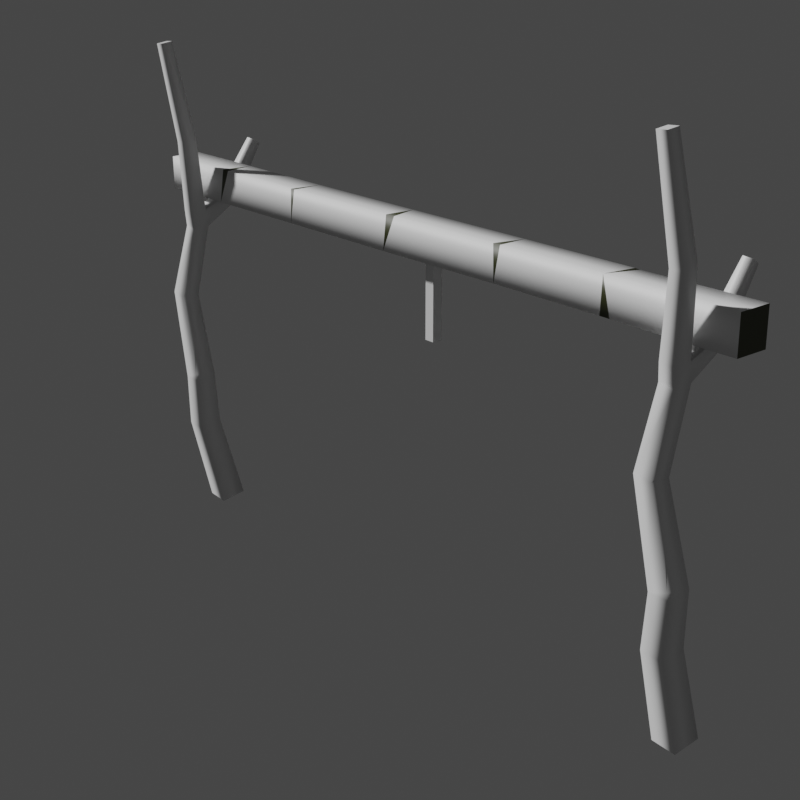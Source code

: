 # Source: drying_rack.blend  (saved by Blender 3.4.6; exported with 4.5.12 LTS)
import bpy
from mathutils import Matrix  # noqa: F401  (used for matrix-valued properties, if any)

bpy.ops.wm.read_factory_settings(use_empty=True)
scene = bpy.context.scene
scene.name = 'Scene'

# ---- collections
col_collection = bpy.data.collections.new('Collection'); scene.collection.children.link(col_collection)
col_exportcollection_1 = bpy.data.collections.new('ExportCollection 1'); scene.collection.children.link(col_exportcollection_1)
col_exportcollection = bpy.data.collections.new('ExportCollection'); scene.collection.children.link(col_exportcollection)

# ---- materials (node trees are filled in below, after node groups)
mat_whitetrunk_031 = bpy.data.materials.new('whiteTrunk.031')
mat_whitetrunk_031.use_transparent_shadow = False
mat_wood_002 = bpy.data.materials.new('wood.002')
mat_wood_002.use_transparent_shadow = False
mat_bamboo_001 = bpy.data.materials.new('bamboo.001')
mat_bamboo_001.use_transparent_shadow = False
mat_bamboodark = bpy.data.materials.new('bambooDark')
mat_bamboodark.use_transparent_shadow = False
mat_bamboodark.diffuse_color = (0.0349, 0.03891, 0.01007, 1.0)
mat_bamboo = bpy.data.materials.new('bamboo')
mat_bamboo.use_transparent_shadow = False

# ---- material node trees
mat_whitetrunk_031.use_nodes = True; mat_whitetrunk_031.node_tree.nodes.clear()
_N = mat_whitetrunk_031.node_tree.nodes; _L = mat_whitetrunk_031.node_tree.links
n0 = _N.new('ShaderNodeBsdfPrincipled'); n0.name = 'Principled BSDF'; n0.location = (10, 300)
n0.distribution = 'GGX'
n0.subsurface_method = 'RANDOM_WALK_SKIN'
n0.inputs[27].default_value = (0.0, 0.0, 0.0, 1.0)
n0.inputs[28].default_value = 1.0
n1 = _N.new('ShaderNodeOutputMaterial'); n1.name = 'Material Output'; n1.location = (320, 270)
_L.new(n0.outputs[0], n1.inputs[0])
n1.is_active_output = True
mat_wood_002.use_nodes = True; mat_wood_002.node_tree.nodes.clear()
_N = mat_wood_002.node_tree.nodes; _L = mat_wood_002.node_tree.links
n0 = _N.new('ShaderNodeBsdfPrincipled'); n0.name = 'Principled BSDF'; n0.location = (10, 300)
n0.distribution = 'GGX'
n0.subsurface_method = 'RANDOM_WALK_SKIN'
n0.inputs[27].default_value = (0.0, 0.0, 0.0, 1.0)
n0.inputs[28].default_value = 1.0
n1 = _N.new('ShaderNodeOutputMaterial'); n1.name = 'Material Output'; n1.location = (320, 270)
_L.new(n0.outputs[0], n1.inputs[0])
n1.is_active_output = True
mat_bamboo_001.use_nodes = True; mat_bamboo_001.node_tree.nodes.clear()
_N = mat_bamboo_001.node_tree.nodes; _L = mat_bamboo_001.node_tree.links
n0 = _N.new('ShaderNodeBsdfPrincipled'); n0.name = 'Principled BSDF'; n0.location = (10, 300)
n0.distribution = 'GGX'
n0.subsurface_method = 'RANDOM_WALK_SKIN'
n0.inputs[27].default_value = (0.0, 0.0, 0.0, 1.0)
n0.inputs[28].default_value = 1.0
n1 = _N.new('ShaderNodeOutputMaterial'); n1.name = 'Material Output'; n1.location = (320, 270)
_L.new(n0.outputs[0], n1.inputs[0])
n1.is_active_output = True
mat_bamboodark.use_nodes = True; mat_bamboodark.node_tree.nodes.clear()
_N = mat_bamboodark.node_tree.nodes; _L = mat_bamboodark.node_tree.links
n0 = _N.new('ShaderNodeBsdfPrincipled'); n0.name = 'Principled BSDF'; n0.location = (10, 300)
n0.distribution = 'GGX'
n0.subsurface_method = 'RANDOM_WALK_SKIN'
n0.inputs[0].default_value = (0.0349, 0.03891, 0.01007, 1.0)
n0.inputs[27].default_value = (0.0, 0.0, 0.0, 1.0)
n0.inputs[28].default_value = 1.0
n1 = _N.new('ShaderNodeOutputMaterial'); n1.name = 'Material Output'; n1.location = (320, 270)
_L.new(n0.outputs[0], n1.inputs[0])
n1.is_active_output = True
mat_bamboo.use_nodes = True; mat_bamboo.node_tree.nodes.clear()
_N = mat_bamboo.node_tree.nodes; _L = mat_bamboo.node_tree.links
n0 = _N.new('ShaderNodeBsdfPrincipled'); n0.name = 'Principled BSDF'; n0.location = (10, 300)
n0.distribution = 'GGX'
n0.subsurface_method = 'RANDOM_WALK_SKIN'
n0.inputs[3].default_value = 1.45
n0.inputs[27].default_value = (0.0, 0.0, 0.0, 1.0)
n0.inputs[28].default_value = 1.0
n1 = _N.new('ShaderNodeOutputMaterial'); n1.name = 'Material Output'; n1.location = (300, 300)
_L.new(n0.outputs[0], n1.inputs[0])
n1.is_active_output = True

# ---- world
world_world = bpy.data.worlds.new('World'); scene.world = world_world
world_world.use_nodes = True; world_world.node_tree.nodes.clear()
_N = world_world.node_tree.nodes; _L = world_world.node_tree.links
n0 = _N.new('ShaderNodeOutputWorld'); n0.name = 'World Output'; n0.location = (300, 300)
n1 = _N.new('ShaderNodeBackground'); n1.name = 'Background'; n1.location = (10, 300)
n1.inputs[0].default_value = (0.05088, 0.05088, 0.05088, 1.0)
_L.new(n1.outputs[0], n0.inputs[0])
n0.is_active_output = True
world_world.color = (0.05088, 0.05088, 0.05088)
world_world.use_sun_shadow = False
world_world.sun_shadow_jitter_overblur = 0.0

# ---- cameras
cam_camera_001 = bpy.data.cameras.new('Camera.001')
cam_camera_001.sensor_fit = 'VERTICAL'
cam_camera_001.clip_end = 100.0
cam_camera_001.lens = 44.78
cam_camera_001.lens_unit = 'FOV'

# ---- meshes
me_cube_417 = bpy.data.meshes.new('Cube.417')
me_cube_417.from_pydata([(-0.9336, -0.02551, 0.08599), (-0.9336, -0.02551, 0.08599), (0.9652, -0.01356, -0.06718), (0.9652, -0.01356, -0.06718), (-0.9123, -0.01865, 0.1835), (-0.9123, -0.01865, 0.1835), (0.9717, -0.009772, -0.02434), (0.9717, -0.009772, -0.02434), (-0.9347, 0.07426, 0.07923), (-0.9347, 0.07426, 0.07923), (0.9687, 0.02959, -0.07154), (0.9687, 0.02959, -0.07154), (-0.9135, 0.08112, 0.1767), (-0.9135, 0.08112, 0.1767), (0.9753, 0.03337, -0.0287), (0.9753, 0.03337, -0.0287), (-0.0277, -0.06722, -0.01954), (-0.0277, -0.06722, -0.01954), (-0.02948, -0.05981, 0.05208), (-0.02948, -0.05981, 0.05208), (-0.03407, 0.01168, 0.04457), (-0.03407, 0.01168, 0.04457), (-0.03229, 0.00427, -0.02705), (-0.03229, 0.00427, -0.02705), (-0.346, 0.03426, 0.04575), (-0.346, 0.03426, 0.04575), (-0.342, 0.1172, 0.03697), (-0.342, 0.1172, 0.03697), (-0.3591, 0.1094, -0.04438), (-0.3591, 0.1094, -0.04438), (-0.3632, 0.02648, -0.03561), (-0.3632, 0.02648, -0.03561), (0.3054, -0.04227, 0.0337), (0.3054, -0.04227, 0.0337), (0.315, -0.03394, 0.09495), (0.315, -0.03394, 0.09495), (0.315, -0.03394, 0.09495), (0.3091, 0.02788, 0.08746), (0.3091, 0.02788, 0.08746), (0.3091, 0.02788, 0.08746), (0.2995, 0.01956, 0.02621), (0.2995, 0.01956, 0.02621), (0.5912, 0.01709, -0.01803), (0.5912, 0.01709, -0.01803), (0.5993, 0.0218, 0.03534), (0.5993, 0.0218, 0.03534), (0.6038, 0.07554, 0.02991), (0.6038, 0.07554, 0.02991), (0.5956, 0.07083, -0.02346), (0.5956, 0.07083, -0.02346), (-0.5633, -0.007869, 0.08197), (-0.5633, -0.007869, 0.08197), (-0.5636, 0.0816, 0.07521), (-0.5636, 0.0816, 0.07521), (-0.5806, 0.07492, -0.01264), (-0.5806, 0.07492, -0.01264), (-0.5803, -0.01455, -0.005883), (-0.5803, -0.01455, -0.005883), (0.2483, -0.03971, 0.1071), (0.2483, -0.03971, 0.1071), (0.2483, -0.03971, 0.1071), (0.2423, 0.02401, 0.09943), (0.2423, 0.02401, 0.09943), (0.2423, 0.02401, 0.09943), (0.2324, 0.01543, 0.0363), (0.2324, 0.01543, 0.0363), (0.2384, -0.04829, 0.04402), (0.2384, -0.04829, 0.04402), (0.5688, -0.0002377, 0.3174), (0.5688, -0.0002377, 0.3174), (0.5644, 0.03566, 0.3224), (0.5644, 0.03566, 0.3224), (0.5484, -0.007963, 0.3505), (0.5484, -0.007963, 0.3505), (0.5438, 0.02903, 0.3557), (0.5438, 0.02903, 0.3557), (0.3614, 0.03788, 0.1875), (0.3614, 0.03788, 0.1875), (0.3614, 0.03788, 0.1875), (0.3678, -0.01386, 0.1802), (0.3678, -0.01386, 0.1802), (0.3678, -0.01386, 0.1802), (0.3384, -0.025, 0.228), (0.3384, -0.025, 0.228), (0.3384, -0.025, 0.228), (0.3318, 0.02833, 0.2355), (0.3318, 0.02833, 0.2355), (0.3318, 0.02833, 0.2355), (-0.5401, -0.00336, 0.07809), (-0.5401, -0.00336, 0.07809), (-0.3359, 0.102, -0.04315), (-0.3359, 0.102, -0.04315), (-0.003597, -0.05793, 0.05722), (-0.003597, -0.05793, 0.05722), (0.2514, 0.0166, 0.03345), (0.2514, 0.0166, 0.03345), (0.6271, 0.0729, 0.02624), (0.6271, 0.0729, 0.02624), (-0.9336, -0.02551, 0.08599), (0.9652, -0.01356, -0.06718), (0.9652, -0.01356, -0.06718), (-0.9123, -0.01865, 0.1835), (-0.9123, -0.01865, 0.1835), (0.9717, -0.009772, -0.02434), (-0.9347, 0.07426, 0.07923), (-0.9347, 0.07426, 0.07923), (0.9687, 0.02959, -0.07154), (-0.9135, 0.08112, 0.1767), (0.9753, 0.03337, -0.0287), (0.9753, 0.03337, -0.0287), (-0.0277, -0.06722, -0.01954), (-0.02948, -0.05981, 0.05208), (-0.02948, -0.05981, 0.05208), (-0.03407, 0.01168, 0.04457), (-0.342, 0.1172, 0.03697), (-0.3591, 0.1094, -0.04438), (-0.3591, 0.1094, -0.04438), (-0.3632, 0.02648, -0.03561), (0.5993, 0.0218, 0.03534), (0.6038, 0.07554, 0.02991), (0.6038, 0.07554, 0.02991), (0.5956, 0.07083, -0.02346), (-0.5633, -0.007869, 0.08197), (-0.5633, -0.007869, 0.08197), (-0.5636, 0.0816, 0.07521), (-0.5803, -0.01455, -0.005883), (0.2423, 0.02401, 0.09943), (0.2324, 0.01543, 0.0363), (0.2324, 0.01543, 0.0363), (0.2384, -0.04829, 0.04402), (0.5688, -0.0002377, 0.3174), (0.5644, 0.03566, 0.3224), (0.5644, 0.03566, 0.3224), (0.5484, -0.007963, 0.3505), (0.5484, -0.007963, 0.3505), (0.5438, 0.02903, 0.3557), (-0.5401, -0.00336, 0.07809), (-0.5401, -0.00336, 0.07809), (-0.3359, 0.102, -0.04315), (-0.3359, 0.102, -0.04315), (-0.003597, -0.05793, 0.05722), (-0.003597, -0.05793, 0.05722), (0.2514, 0.0166, 0.03345), (0.2514, 0.0166, 0.03345), (0.6271, 0.0729, 0.02624), (0.6271, 0.0729, 0.02624)], [], [(3, 45, 43), (10, 42, 48), (21, 91, 27), (24, 20, 26), (17, 25, 31), (31, 88, 57), (53, 29, 55), (54, 30, 56), (78, 69, 81), (32, 59, 66), (40, 42, 33), (47, 41, 38), (44, 39, 36), (32, 45, 35), (8, 56, 1), (53, 9, 12), (51, 13, 5), (0, 50, 4), (21, 65, 23), (64, 16, 22), (80, 72, 83), (84, 75, 87), (77, 74, 70), (62, 77, 38), (61, 82, 85), (35, 83, 59), (37, 79, 34), (3, 7, 45), (52, 24, 26), (30, 22, 16), (92, 66, 59), (93, 63, 20), (95, 62, 38), (67, 94, 33), (96, 6, 14), (97, 11, 49), (38, 41, 95), (33, 94, 40), (10, 2, 42), (21, 23, 91), (24, 19, 20), (17, 18, 25), (31, 25, 88), (53, 27, 29), (54, 28, 30), (78, 71, 69), (32, 35, 59), (40, 48, 42), (47, 49, 41), (44, 46, 39), (32, 43, 45), (8, 54, 56), (53, 55, 9), (51, 52, 13), (0, 57, 50), (21, 62, 65), (64, 67, 16), (80, 68, 72), (84, 73, 75), (77, 86, 74), (62, 86, 77), (61, 58, 82), (35, 80, 83), (37, 76, 79), (52, 89, 24), (30, 90, 22), (92, 17, 66), (93, 60, 63), (96, 44, 6), (97, 15, 11), (118, 144, 119), (120, 145, 121), (101, 104, 98), (109, 100, 106), (115, 138, 117), (123, 137, 124), (127, 142, 129), (126, 143, 128), (110, 140, 111), (112, 141, 113), (134, 132, 135), (136, 122, 125), (139, 116, 114), (102, 107, 105), (108, 103, 99), (133, 130, 131)])
me_cube_417.polygons.foreach_set('use_smooth', [1, 1, 1, 1, 1, 1, 1, 1, 1, 1, 1, 1, 1, 1, 1, 1, 1, 1, 1, 1, 1, 1, 1, 1, 1, 1, 1, 1, 1, 1, 1, 1, 1, 1, 1, 1, 1, 1, 1, 1, 1, 1, 1, 1, 1, 1, 1, 1, 1, 1, 1, 1, 1, 1, 1, 1, 1, 1, 1, 1, 1, 1, 1, 1, 1, 1, 1, 1, 1, 1, 1, 1, 0, 0, 1, 1, 1, 1, 1, 1, 1, 1, 1, 0, 0, 0])
me_cube_417.polygons.foreach_set('material_index', [0, 0, 0, 0, 0, 0, 0, 0, 0, 0, 0, 0, 0, 0, 0, 0, 0, 0, 0, 0, 0, 0, 0, 0, 0, 0, 0, 0, 0, 0, 0, 0, 0, 0, 0, 0, 0, 0, 0, 0, 0, 0, 0, 0, 0, 0, 0, 0, 0, 0, 0, 0, 0, 0, 0, 0, 0, 0, 0, 0, 0, 0, 0, 0, 0, 0, 0, 0, 0, 0, 1, 1, 1, 1, 1, 1, 1, 1, 1, 1, 1, 1, 1, 1, 1, 1])
_uv = me_cube_417.uv_layers.new(name='UVMap')
_uv.uv.foreach_set('vector', [0.7541, 0.3175, 0.7215, 0.3267, 0.7207, 0.3219, 0.7545, 0.331, 0.7207, 0.3299, 0.7211, 0.3347, 0.6649, 0.3275, 0.6379, 0.3196, 0.6374, 0.3268, 0.637, 0.3314, 0.6649, 0.3294, 0.6374, 0.3389, 0.6655, 0.3218, 0.637, 0.3276, 0.6355, 0.3203, 0.6355, 0.3203, 0.6197, 0.3305, 0.6161, 0.323, 0.6176, 0.3302, 0.6359, 0.3195, 0.6161, 0.3224, 0.6161, 0.3351, 0.6355, 0.3308, 0.6161, 0.3271, 0.7002, 0.3318, 0.7187, 0.3284, 0.7008, 0.3271, 0.6952, 0.3265, 0.6901, 0.3331, 0.6892, 0.3274, 0.6947, 0.3301, 0.7207, 0.3299, 0.6952, 0.3246, 0.7219, 0.3262, 0.6947, 0.3258, 0.6955, 0.3313, 0.7215, 0.3303, 0.6955, 0.3309, 0.6961, 0.3254, 0.6952, 0.3265, 0.7215, 0.3267, 0.6961, 0.332, 0.5844, 0.335, 0.6161, 0.3271, 0.5845, 0.3261, 0.6176, 0.3302, 0.5844, 0.3306, 0.5863, 0.3393, 0.6176, 0.3277, 0.5863, 0.3356, 0.5864, 0.3267, 0.5845, 0.3312, 0.6176, 0.3308, 0.5864, 0.3399, 0.6649, 0.3275, 0.6887, 0.3267, 0.665, 0.3211, 0.6887, 0.3298, 0.6655, 0.3224, 0.665, 0.3288, 0.7008, 0.3396, 0.7169, 0.3548, 0.6982, 0.3439, 0.6982, 0.3262, 0.7165, 0.331, 0.6976, 0.3309, 0.7002, 0.3403, 0.7165, 0.3553, 0.7183, 0.3523, 0.6896, 0.3324, 0.7002, 0.3403, 0.6955, 0.3313, 0.6774, 0.3324, 0.673, 0.3439, 0.6778, 0.3445, 0.6961, 0.332, 0.6982, 0.3439, 0.6901, 0.3331, 0.6777, 0.3313, 0.674, 0.3396, 0.6722, 0.332, 0.7541, 0.3175, 0.7547, 0.3213, 0.7215, 0.3267, 0.6176, 0.3357, 0.637, 0.3314, 0.6374, 0.3389, 0.6355, 0.3308, 0.665, 0.3288, 0.6655, 0.3224, 0.6676, 0.3286, 0.6892, 0.3274, 0.6901, 0.3331, 0.6676, 0.3232, 0.6896, 0.3305, 0.6649, 0.3294, 0.6904, 0.3265, 0.6896, 0.3324, 0.6955, 0.3313, 0.6892, 0.3241, 0.6904, 0.3299, 0.6952, 0.3246, 0.7239, 0.3349, 0.7547, 0.3275, 0.7551, 0.3314, 0.7239, 0.3258, 0.7545, 0.3171, 0.7211, 0.3214, 0.6955, 0.3313, 0.6947, 0.3258, 0.6904, 0.3265, 0.6952, 0.3246, 0.6904, 0.3299, 0.6947, 0.3301, 0.7545, 0.331, 0.7541, 0.3272, 0.7207, 0.3299, 0.6649, 0.3275, 0.665, 0.3211, 0.6379, 0.3196, 0.637, 0.3314, 0.6653, 0.323, 0.6649, 0.3294, 0.6655, 0.3218, 0.6653, 0.3282, 0.637, 0.3276, 0.6355, 0.3203, 0.637, 0.3276, 0.6197, 0.3305, 0.6176, 0.3302, 0.6374, 0.3268, 0.6359, 0.3195, 0.6161, 0.3351, 0.6359, 0.3382, 0.6355, 0.3308, 0.7002, 0.3318, 0.7183, 0.3316, 0.7187, 0.3284, 0.6952, 0.3265, 0.6961, 0.332, 0.6901, 0.3331, 0.6947, 0.3301, 0.7211, 0.3347, 0.7207, 0.3299, 0.7219, 0.3262, 0.7211, 0.3214, 0.6947, 0.3258, 0.7215, 0.3303, 0.7219, 0.3351, 0.6955, 0.3309, 0.6952, 0.3265, 0.7207, 0.3219, 0.7215, 0.3267, 0.5844, 0.335, 0.6161, 0.3351, 0.6161, 0.3271, 0.6176, 0.3302, 0.6161, 0.3224, 0.5844, 0.3306, 0.6176, 0.3277, 0.6176, 0.3357, 0.5863, 0.3356, 0.5845, 0.3312, 0.6161, 0.323, 0.6176, 0.3308, 0.6649, 0.3275, 0.6896, 0.3324, 0.6887, 0.3267, 0.6887, 0.3298, 0.6892, 0.3241, 0.6655, 0.3224, 0.7008, 0.3396, 0.7187, 0.3519, 0.7169, 0.3548, 0.6982, 0.3262, 0.7169, 0.3277, 0.7165, 0.331, 0.7002, 0.3403, 0.6976, 0.3445, 0.7165, 0.3553, 0.6896, 0.3324, 0.6976, 0.3445, 0.7002, 0.3403, 0.6774, 0.3324, 0.6717, 0.3331, 0.673, 0.3439, 0.6961, 0.332, 0.7008, 0.3396, 0.6982, 0.3439, 0.6777, 0.3313, 0.6786, 0.3403, 0.674, 0.3396, 0.6176, 0.3357, 0.6197, 0.3281, 0.637, 0.3314, 0.6355, 0.3308, 0.6379, 0.3375, 0.665, 0.3288, 0.6676, 0.3286, 0.6655, 0.3218, 0.6892, 0.3274, 0.6676, 0.3232, 0.6901, 0.3248, 0.6896, 0.3305, 0.7239, 0.3349, 0.7215, 0.3303, 0.7547, 0.3275, 0.7239, 0.3258, 0.7551, 0.3209, 0.7545, 0.3171, 0.7215, 0.3303, 0.7239, 0.3349, 0.7219, 0.3351, 0.7219, 0.3262, 0.7239, 0.3258, 0.7211, 0.3214, 0.6736, 0.3399, 0.6819, 0.3306, 0.6729, 0.3312, 0.6782, 0.3209, 0.674, 0.3175, 0.6779, 0.3171, 0.6359, 0.3382, 0.6379, 0.3375, 0.6355, 0.3308, 0.6176, 0.3277, 0.6197, 0.3281, 0.6176, 0.3357, 0.6887, 0.3298, 0.6904, 0.3299, 0.6892, 0.3241, 0.6896, 0.3324, 0.6904, 0.3265, 0.6887, 0.3267, 0.6655, 0.3218, 0.6676, 0.3286, 0.6653, 0.3282, 0.6653, 0.323, 0.6676, 0.3232, 0.6649, 0.3294, 0.6745, 0.3548, 0.6784, 0.3523, 0.6778, 0.3553, 0.6197, 0.3305, 0.6176, 0.3308, 0.6161, 0.323, 0.6379, 0.3196, 0.6359, 0.3195, 0.6374, 0.3268, 0.6736, 0.3399, 0.6825, 0.3393, 0.6819, 0.3306, 0.6782, 0.3209, 0.6744, 0.3213, 0.674, 0.3175, 0.6745, 0.3548, 0.6752, 0.3519, 0.6784, 0.3523])
me_cube_417.materials.append(mat_whitetrunk_031)
me_cube_417.materials.append(mat_wood_002)
me_cube_417.update()
me_cube_417.normals_split_custom_set([tuple(v) for v in zip(*[iter([-0.1225, -0.9274, -0.3534, 0.1771, -0.6058, 0.7757, -0.0582, -0.7312, -0.6796, -0.02876, 0.6376, -0.7698, -0.05816, -0.7312, -0.6796, -0.1286, 0.6723, -0.729, 0.03967, 0.7567, 0.6526, 0.2305, 0.5718, -0.7873, 0.1294, 0.8274, 0.5466, 0.02424, -0.5804, 0.814, 0.03962, 0.7567, 0.6525, 0.1294, 0.8274, 0.5466, 0.004368, -0.7837, -0.6212, 0.02428, -0.5804, 0.814, -0.05088, -0.7026, -0.7098, -0.05088, -0.7026, -0.7098, 0.2436, -0.6418, 0.7271, -0.04972, -0.7555, -0.6533, 0.08643, 0.7549, 0.6502, -0.0004344, 0.6661, -0.7459, -0.1965, 0.6169, -0.7621, -0.1965, 0.6169, -0.7621, -0.05086, -0.7026, -0.7098, -0.04977, -0.7555, -0.6533, 0.3452, 0.8747, -0.3402, 0.5547, -0.2736, -0.7858, 0.6725, -0.5704, -0.4716, 0.01467, -0.7981, -0.6024, -0.2647, -0.7632, 0.5894, 0.08668, -0.8275, -0.5548, -0.1936, 0.5912, -0.7829, -0.05816, -0.7312, -0.6796, 0.01467, -0.7981, -0.6024, 0.08338, 0.7927, 0.6039, -0.1937, 0.5912, -0.783, 0.1959, 0.9783, 0.06824, 0.1771, -0.6058, 0.7757, 0.1959, 0.9782, 0.06823, 0.4315, -0.8821, 0.1889, 0.01467, -0.7981, -0.6024, 0.1771, -0.6058, 0.7757, 0.4314, -0.8822, 0.189, -0.191, 0.6548, -0.7313, -0.04977, -0.7555, -0.6533, -0.06847, -0.924, -0.3763, 0.08643, 0.7549, 0.6502, -0.1909, 0.6548, -0.7313, 0.2348, 0.5091, 0.8281, 0.2372, -0.6802, 0.6936, 0.2348, 0.5091, 0.8281, 0.2294, -0.6559, 0.7191, -0.06844, -0.924, -0.3763, 0.2372, -0.6802, 0.6935, 0.2294, -0.6559, 0.7191, 0.03967, 0.7567, 0.6526, 0.003319, 0.6596, -0.7516, 0.1885, 0.5499, -0.8137, 0.003254, 0.6596, -0.7516, 0.004291, -0.7837, -0.6212, 0.1885, 0.55, -0.8136, 0.6724, -0.5704, -0.4717, -0.0774, -0.9608, 0.2662, -0.3833, -0.7728, 0.5058, -0.3833, -0.7728, 0.5058, -0.4054, 0.5739, 0.7116, -0.5816, 0.5289, 0.6181, 0.3452, 0.8747, -0.3402, -0.4054, 0.5739, 0.7116, 0.3236, 0.8194, -0.4732, -0.3637, 0.8267, 0.4292, 0.3452, 0.8747, -0.3402, 0.1959, 0.9783, 0.06824, -0.3637, 0.8267, 0.4293, -0.3833, -0.7728, 0.5058, -0.5816, 0.5289, 0.6181, 0.4314, -0.8822, 0.189, -0.3833, -0.7728, 0.5058, -0.2647, -0.7632, 0.5894, 0.1959, 0.9783, 0.06823, 0.6724, -0.5704, -0.4717, 0.4314, -0.8822, 0.1889, -0.1225, -0.9274, -0.3534, 0.1167, -0.3674, 0.9227, 0.1771, -0.6058, 0.7757, 0.08636, 0.7549, 0.6502, 0.02424, -0.5804, 0.814, 0.1294, 0.8274, 0.5466, -0.05093, -0.7026, -0.7098, 0.1885, 0.55, -0.8136, 0.004291, -0.7837, -0.6212, -0.1068, -0.6364, 0.7639, 0.08668, -0.8275, -0.5548, -0.2647, -0.7632, 0.5894, -0.1068, -0.6365, 0.7639, -0.3637, 0.8267, 0.4292, 0.03971, 0.7567, 0.6526, -0.1545, 0.6062, -0.7802, -0.3637, 0.8267, 0.4292, 0.1959, 0.9783, 0.06824, 0.08675, -0.8275, -0.5547, -0.1545, 0.6062, -0.7802, 0.01467, -0.7981, -0.6024, 0.1845, 0.7605, 0.6225, 0.1167, -0.3674, 0.9227, 0.1845, 0.7605, 0.6225, 0.1845, 0.7606, 0.6225, -0.02874, 0.6376, -0.7698, -0.1286, 0.6723, -0.729, 0.1959, 0.9783, 0.06824, -0.1937, 0.5912, -0.783, -0.1545, 0.6062, -0.7802, 0.01467, -0.7981, -0.6024, -0.1545, 0.6062, -0.7802, -0.1936, 0.5912, -0.7829, -0.02876, 0.6376, -0.7698, -0.1225, -0.9274, -0.3534, -0.05816, -0.7312, -0.6796, 0.03967, 0.7567, 0.6526, 0.1885, 0.5499, -0.8137, 0.2305, 0.5718, -0.7873, 0.02424, -0.5804, 0.814, -0.1542, -0.6885, 0.7087, 0.03962, 0.7567, 0.6525, 0.004368, -0.7837, -0.6212, -0.1541, -0.6885, 0.7087, 0.02428, -0.5804, 0.814, -0.05088, -0.7026, -0.7098, 0.02428, -0.5804, 0.814, 0.2436, -0.6418, 0.7271, 0.08643, 0.7549, 0.6502, 0.1294, 0.8274, 0.5466, -0.0004344, 0.6661, -0.7459, -0.1965, 0.6169, -0.7621, -0.0003737, 0.666, -0.7459, -0.05086, -0.7026, -0.7098, 0.3452, 0.8747, -0.3402, 0.3236, 0.8194, -0.4732, 0.5547, -0.2736, -0.7858, 0.01467, -0.7981, -0.6024, 0.4314, -0.8822, 0.189, -0.2647, -0.7632, 0.5894, -0.1936, 0.5912, -0.7829, -0.1286, 0.6723, -0.729, -0.05816, -0.7312, -0.6796, 0.08338, 0.7927, 0.6039, -0.1285, 0.6723, -0.729, -0.1937, 0.5912, -0.783, 0.1771, -0.6058, 0.7757, 0.08336, 0.7927, 0.6039, 0.1959, 0.9782, 0.06823, 0.01467, -0.7981, -0.6024, -0.0582, -0.7312, -0.6796, 0.1771, -0.6058, 0.7757, -0.191, 0.6548, -0.7313, -0.1965, 0.6169, -0.7621, -0.04977, -0.7555, -0.6533, 0.08643, 0.7549, 0.6502, -0.1965, 0.6169, -0.7621, -0.1909, 0.6548, -0.7313, 0.2372, -0.6802, 0.6936, 0.08638, 0.7549, 0.6502, 0.2348, 0.5091, 0.8281, -0.06844, -0.924, -0.3763, -0.04976, -0.7555, -0.6533, 0.2372, -0.6802, 0.6935, 0.03967, 0.7567, 0.6526, -0.3637, 0.8267, 0.4292, 0.003319, 0.6596, -0.7516, 0.003254, 0.6596, -0.7516, 0.08674, -0.8275, -0.5548, 0.004291, -0.7837, -0.6212, 0.6724, -0.5704, -0.4717, 0.5546, -0.2736, -0.7858, -0.0774, -0.9608, 0.2662, -0.3833, -0.7728, 0.5058, -0.07739, -0.9608, 0.2663, -0.4054, 0.5739, 0.7116, 0.3452, 0.8747, -0.3402, -0.5816, 0.5289, 0.6181, -0.4054, 0.5739, 0.7116, -0.3637, 0.8267, 0.4292, -0.5816, 0.5289, 0.6181, 0.3452, 0.8747, -0.3402, -0.3637, 0.8267, 0.4293, -0.2648, -0.7632, 0.5894, -0.3833, -0.7728, 0.5058, 0.4314, -0.8822, 0.189, 0.6724, -0.5704, -0.4717, -0.3833, -0.7728, 0.5058, 0.1959, 0.9783, 0.06823, 0.3452, 0.8747, -0.3402, 0.6724, -0.5704, -0.4717, 0.08636, 0.7549, 0.6502, 0.2437, -0.6418, 0.7271, 0.02424, -0.5804, 0.814, -0.05093, -0.7026, -0.7098, 0.2304, 0.5718, -0.7873, 0.1885, 0.55, -0.8136, -0.1068, -0.6364, 0.7639, 0.004281, -0.7837, -0.6212, 0.08668, -0.8275, -0.5548, -0.1068, -0.6365, 0.7639, -0.2647, -0.7632, 0.5894, -0.3637, 0.8267, 0.4292, 0.1845, 0.7605, 0.6225, 0.177, -0.6058, 0.7757, 0.1167, -0.3674, 0.9227, 0.1845, 0.7606, 0.6225, 0.1845, 0.7606, 0.6225, -0.02874, 0.6376, -0.7698, 0.1771, -0.6058, 0.7757, 0.1846, 0.7605, 0.6225, 0.08339, 0.7927, 0.6039, 0.08334, 0.7927, 0.6039, 0.1845, 0.7606, 0.6225, -0.1285, 0.6723, -0.729, -0.9771, 0.002844, 0.2129, -0.9771, 0.002844, 0.2129, -0.9771, 0.002844, 0.2129, 0.9851, -0.09622, -0.1424, 0.9851, -0.09622, -0.1424, 0.9851, -0.09622, -0.1424, -0.0004066, 0.6661, -0.7459, 0.2305, 0.5718, -0.7873, -0.05089, -0.7026, -0.7098, 0.2373, -0.6802, 0.6936, 0.2437, -0.6418, 0.7271, 0.0864, 0.7549, 0.6502, 0.003337, 0.6596, -0.7516, -0.1545, 0.6062, -0.7802, 0.08668, -0.8275, -0.5547, -0.3638, 0.8267, 0.4292, -0.1545, 0.6062, -0.7802, 0.003344, 0.6596, -0.7516, 0.004385, -0.7837, -0.6212, -0.1068, -0.6364, 0.7639, -0.1541, -0.6885, 0.7087, -0.1541, -0.6885, 0.7087, -0.1068, -0.6364, 0.7639, 0.03964, 0.7567, 0.6525, 0.8483, 0.02992, 0.5287, 0.8483, 0.02992, 0.5287, 0.8483, 0.02992, 0.5287, 0.2437, -0.6418, 0.7271, 0.2373, -0.6802, 0.6935, -0.04975, -0.7555, -0.6533, 0.2304, 0.5718, -0.7873, -0.0004597, 0.666, -0.7459, 0.1293, 0.8274, 0.5466, -0.9771, 0.002843, 0.2129, -0.9771, 0.002843, 0.2129, -0.9771, 0.002843, 0.2129, 0.9851, -0.09622, -0.1424, 0.9851, -0.09622, -0.1424, 0.9851, -0.09622, -0.1424, 0.8483, 0.02992, 0.5287, 0.8483, 0.02992, 0.5287, 0.8483, 0.02992, 0.5287])] * 3)])
me_cube_001 = bpy.data.meshes.new('Cube.001')
me_cube_001.from_pydata([(-0.9336, -0.02551, 0.08599), (-0.9336, -0.02551, 0.08599), (0.9652, -0.01356, -0.06718), (0.9652, -0.01356, -0.06718), (-0.9123, -0.01865, 0.1835), (-0.9123, -0.01865, 0.1835), (0.9717, -0.009772, -0.02434), (0.9717, -0.009772, -0.02434), (-0.9347, 0.07426, 0.07923), (-0.9347, 0.07426, 0.07923), (0.9687, 0.02959, -0.07154), (0.9687, 0.02959, -0.07154), (-0.9135, 0.08112, 0.1767), (-0.9135, 0.08112, 0.1767), (0.9753, 0.03337, -0.0287), (0.9753, 0.03337, -0.0287), (-0.0277, -0.06722, -0.01954), (-0.0277, -0.06722, -0.01954), (-0.02948, -0.05981, 0.05208), (-0.02948, -0.05981, 0.05208), (-0.03407, 0.01168, 0.04457), (-0.03407, 0.01168, 0.04457), (-0.03229, 0.00427, -0.02705), (-0.03229, 0.00427, -0.02705), (-0.346, 0.03426, 0.04575), (-0.346, 0.03426, 0.04575), (-0.342, 0.1172, 0.03697), (-0.342, 0.1172, 0.03697), (-0.3591, 0.1094, -0.04438), (-0.3591, 0.1094, -0.04438), (-0.3632, 0.02648, -0.03561), (-0.3632, 0.02648, -0.03561), (0.3054, -0.04227, 0.0337), (0.3054, -0.04227, 0.0337), (0.315, -0.03394, 0.09495), (0.315, -0.03394, 0.09495), (0.315, -0.03394, 0.09495), (0.3091, 0.02788, 0.08746), (0.3091, 0.02788, 0.08746), (0.3091, 0.02788, 0.08746), (0.2995, 0.01956, 0.02621), (0.2995, 0.01956, 0.02621), (0.5912, 0.01709, -0.01803), (0.5912, 0.01709, -0.01803), (0.5993, 0.0218, 0.03534), (0.5993, 0.0218, 0.03534), (0.6038, 0.07554, 0.02991), (0.6038, 0.07554, 0.02991), (0.5956, 0.07083, -0.02346), (0.5956, 0.07083, -0.02346), (-0.5633, -0.007869, 0.08197), (-0.5633, -0.007869, 0.08197), (-0.5636, 0.0816, 0.07521), (-0.5636, 0.0816, 0.07521), (-0.5806, 0.07492, -0.01264), (-0.5806, 0.07492, -0.01264), (-0.5803, -0.01455, -0.005883), (-0.5803, -0.01455, -0.005883), (0.2483, -0.03971, 0.1071), (0.2483, -0.03971, 0.1071), (0.2483, -0.03971, 0.1071), (0.2423, 0.02401, 0.09943), (0.2423, 0.02401, 0.09943), (0.2423, 0.02401, 0.09943), (0.2324, 0.01543, 0.0363), (0.2324, 0.01543, 0.0363), (0.2384, -0.04829, 0.04402), (0.2384, -0.04829, 0.04402), (0.5688, -0.0002377, 0.3174), (0.5688, -0.0002377, 0.3174), (0.5644, 0.03566, 0.3224), (0.5644, 0.03566, 0.3224), (0.5484, -0.007963, 0.3505), (0.5484, -0.007963, 0.3505), (0.5438, 0.02903, 0.3557), (0.5438, 0.02903, 0.3557), (0.3614, 0.03788, 0.1875), (0.3614, 0.03788, 0.1875), (0.3614, 0.03788, 0.1875), (0.3678, -0.01386, 0.1802), (0.3678, -0.01386, 0.1802), (0.3678, -0.01386, 0.1802), (0.3384, -0.025, 0.228), (0.3384, -0.025, 0.228), (0.3384, -0.025, 0.228), (0.3318, 0.02833, 0.2355), (0.3318, 0.02833, 0.2355), (0.3318, 0.02833, 0.2355), (-0.5401, -0.00336, 0.07809), (-0.5401, -0.00336, 0.07809), (-0.3359, 0.102, -0.04315), (-0.3359, 0.102, -0.04315), (-0.003597, -0.05793, 0.05722), (-0.003597, -0.05793, 0.05722), (0.2514, 0.0166, 0.03345), (0.2514, 0.0166, 0.03345), (0.6271, 0.0729, 0.02624), (0.6271, 0.0729, 0.02624), (-0.9336, -0.02551, 0.08599), (0.9652, -0.01356, -0.06718), (0.9652, -0.01356, -0.06718), (-0.9123, -0.01865, 0.1835), (-0.9123, -0.01865, 0.1835), (0.9717, -0.009772, -0.02434), (-0.9347, 0.07426, 0.07923), (-0.9347, 0.07426, 0.07923), (0.9687, 0.02959, -0.07154), (-0.9135, 0.08112, 0.1767), (0.9753, 0.03337, -0.0287), (0.9753, 0.03337, -0.0287), (-0.0277, -0.06722, -0.01954), (-0.02948, -0.05981, 0.05208), (-0.02948, -0.05981, 0.05208), (-0.03407, 0.01168, 0.04457), (-0.342, 0.1172, 0.03697), (-0.3591, 0.1094, -0.04438), (-0.3591, 0.1094, -0.04438), (-0.3632, 0.02648, -0.03561), (0.5993, 0.0218, 0.03534), (0.6038, 0.07554, 0.02991), (0.6038, 0.07554, 0.02991), (0.5956, 0.07083, -0.02346), (-0.5633, -0.007869, 0.08197), (-0.5633, -0.007869, 0.08197), (-0.5636, 0.0816, 0.07521), (-0.5803, -0.01455, -0.005883), (0.2423, 0.02401, 0.09943), (0.2324, 0.01543, 0.0363), (0.2324, 0.01543, 0.0363), (0.2384, -0.04829, 0.04402), (0.5688, -0.0002377, 0.3174), (0.5644, 0.03566, 0.3224), (0.5644, 0.03566, 0.3224), (0.5484, -0.007963, 0.3505), (0.5484, -0.007963, 0.3505), (0.5438, 0.02903, 0.3557), (-0.5401, -0.00336, 0.07809), (-0.5401, -0.00336, 0.07809), (-0.3359, 0.102, -0.04315), (-0.3359, 0.102, -0.04315), (-0.003597, -0.05793, 0.05722), (-0.003597, -0.05793, 0.05722), (0.2514, 0.0166, 0.03345), (0.2514, 0.0166, 0.03345), (0.6271, 0.0729, 0.02624), (0.6271, 0.0729, 0.02624)], [], [(3, 45, 43), (10, 42, 48), (21, 91, 27), (24, 20, 26), (17, 25, 31), (31, 88, 57), (53, 29, 55), (54, 30, 56), (78, 69, 81), (32, 59, 66), (40, 42, 33), (47, 41, 38), (44, 39, 36), (32, 45, 35), (8, 56, 1), (53, 9, 12), (51, 13, 5), (0, 50, 4), (21, 65, 23), (64, 16, 22), (80, 72, 83), (84, 75, 87), (77, 74, 70), (62, 77, 38), (61, 82, 85), (35, 83, 59), (37, 79, 34), (3, 7, 45), (52, 24, 26), (30, 22, 16), (92, 66, 59), (93, 63, 20), (95, 62, 38), (67, 94, 33), (96, 6, 14), (97, 11, 49), (38, 41, 95), (33, 94, 40), (10, 2, 42), (21, 23, 91), (24, 19, 20), (17, 18, 25), (31, 25, 88), (53, 27, 29), (54, 28, 30), (78, 71, 69), (32, 35, 59), (40, 48, 42), (47, 49, 41), (44, 46, 39), (32, 43, 45), (8, 54, 56), (53, 55, 9), (51, 52, 13), (0, 57, 50), (21, 62, 65), (64, 67, 16), (80, 68, 72), (84, 73, 75), (77, 86, 74), (62, 86, 77), (61, 58, 82), (35, 80, 83), (37, 76, 79), (52, 89, 24), (30, 90, 22), (92, 17, 66), (93, 60, 63), (96, 44, 6), (97, 15, 11), (118, 144, 119), (120, 145, 121), (101, 104, 98), (109, 100, 106), (115, 138, 117), (123, 137, 124), (127, 142, 129), (126, 143, 128), (110, 140, 111), (112, 141, 113), (134, 132, 135), (136, 122, 125), (139, 116, 114), (102, 107, 105), (108, 103, 99), (133, 130, 131)])
me_cube_001.polygons.foreach_set('use_smooth', [1, 1, 1, 1, 1, 1, 1, 1, 1, 1, 1, 1, 1, 1, 1, 1, 1, 1, 1, 1, 1, 1, 1, 1, 1, 1, 1, 1, 1, 1, 1, 1, 1, 1, 1, 1, 1, 1, 1, 1, 1, 1, 1, 1, 1, 1, 1, 1, 1, 1, 1, 1, 1, 1, 1, 1, 1, 1, 1, 1, 1, 1, 1, 1, 1, 1, 1, 1, 1, 1, 1, 1, 0, 0, 1, 1, 1, 1, 1, 1, 1, 1, 1, 0, 0, 0])
me_cube_001.polygons.foreach_set('material_index', [0, 0, 0, 0, 0, 0, 0, 0, 0, 0, 0, 0, 0, 0, 0, 0, 0, 0, 0, 0, 0, 0, 0, 0, 0, 0, 0, 0, 0, 0, 0, 0, 0, 0, 0, 0, 0, 0, 0, 0, 0, 0, 0, 0, 0, 0, 0, 0, 0, 0, 0, 0, 0, 0, 0, 0, 0, 0, 0, 0, 0, 0, 0, 0, 0, 0, 0, 0, 0, 0, 1, 1, 1, 1, 1, 1, 1, 1, 1, 1, 1, 1, 1, 1, 1, 1])
_uv = me_cube_001.uv_layers.new(name='UVMap')
_uv.uv.foreach_set('vector', [0.7541, 0.3175, 0.7215, 0.3267, 0.7207, 0.3219, 0.7545, 0.331, 0.7207, 0.3299, 0.7211, 0.3347, 0.6649, 0.3275, 0.6379, 0.3196, 0.6374, 0.3268, 0.637, 0.3314, 0.6649, 0.3294, 0.6374, 0.3389, 0.6655, 0.3218, 0.637, 0.3276, 0.6355, 0.3203, 0.6355, 0.3203, 0.6197, 0.3305, 0.6161, 0.323, 0.6176, 0.3302, 0.6359, 0.3195, 0.6161, 0.3224, 0.6161, 0.3351, 0.6355, 0.3308, 0.6161, 0.3271, 0.7002, 0.3318, 0.7187, 0.3284, 0.7008, 0.3271, 0.6952, 0.3265, 0.6901, 0.3331, 0.6892, 0.3274, 0.6947, 0.3301, 0.7207, 0.3299, 0.6952, 0.3246, 0.7219, 0.3262, 0.6947, 0.3258, 0.6955, 0.3313, 0.7215, 0.3303, 0.6955, 0.3309, 0.6961, 0.3254, 0.6952, 0.3265, 0.7215, 0.3267, 0.6961, 0.332, 0.5844, 0.335, 0.6161, 0.3271, 0.5845, 0.3261, 0.6176, 0.3302, 0.5844, 0.3306, 0.5863, 0.3393, 0.6176, 0.3277, 0.5863, 0.3356, 0.5864, 0.3267, 0.5845, 0.3312, 0.6176, 0.3308, 0.5864, 0.3399, 0.6649, 0.3275, 0.6887, 0.3267, 0.665, 0.3211, 0.6887, 0.3298, 0.6655, 0.3224, 0.665, 0.3288, 0.7008, 0.3396, 0.7169, 0.3548, 0.6982, 0.3439, 0.6982, 0.3262, 0.7165, 0.331, 0.6976, 0.3309, 0.7002, 0.3403, 0.7165, 0.3553, 0.7183, 0.3523, 0.6896, 0.3324, 0.7002, 0.3403, 0.6955, 0.3313, 0.6774, 0.3324, 0.673, 0.3439, 0.6778, 0.3445, 0.6961, 0.332, 0.6982, 0.3439, 0.6901, 0.3331, 0.6777, 0.3313, 0.674, 0.3396, 0.6722, 0.332, 0.7541, 0.3175, 0.7547, 0.3213, 0.7215, 0.3267, 0.6176, 0.3357, 0.637, 0.3314, 0.6374, 0.3389, 0.6355, 0.3308, 0.665, 0.3288, 0.6655, 0.3224, 0.6676, 0.3286, 0.6892, 0.3274, 0.6901, 0.3331, 0.6676, 0.3232, 0.6896, 0.3305, 0.6649, 0.3294, 0.6904, 0.3265, 0.6896, 0.3324, 0.6955, 0.3313, 0.6892, 0.3241, 0.6904, 0.3299, 0.6952, 0.3246, 0.7239, 0.3349, 0.7547, 0.3275, 0.7551, 0.3314, 0.7239, 0.3258, 0.7545, 0.3171, 0.7211, 0.3214, 0.6955, 0.3313, 0.6947, 0.3258, 0.6904, 0.3265, 0.6952, 0.3246, 0.6904, 0.3299, 0.6947, 0.3301, 0.7545, 0.331, 0.7541, 0.3272, 0.7207, 0.3299, 0.6649, 0.3275, 0.665, 0.3211, 0.6379, 0.3196, 0.637, 0.3314, 0.6653, 0.323, 0.6649, 0.3294, 0.6655, 0.3218, 0.6653, 0.3282, 0.637, 0.3276, 0.6355, 0.3203, 0.637, 0.3276, 0.6197, 0.3305, 0.6176, 0.3302, 0.6374, 0.3268, 0.6359, 0.3195, 0.6161, 0.3351, 0.6359, 0.3382, 0.6355, 0.3308, 0.7002, 0.3318, 0.7183, 0.3316, 0.7187, 0.3284, 0.6952, 0.3265, 0.6961, 0.332, 0.6901, 0.3331, 0.6947, 0.3301, 0.7211, 0.3347, 0.7207, 0.3299, 0.7219, 0.3262, 0.7211, 0.3214, 0.6947, 0.3258, 0.7215, 0.3303, 0.7219, 0.3351, 0.6955, 0.3309, 0.6952, 0.3265, 0.7207, 0.3219, 0.7215, 0.3267, 0.5844, 0.335, 0.6161, 0.3351, 0.6161, 0.3271, 0.6176, 0.3302, 0.6161, 0.3224, 0.5844, 0.3306, 0.6176, 0.3277, 0.6176, 0.3357, 0.5863, 0.3356, 0.5845, 0.3312, 0.6161, 0.323, 0.6176, 0.3308, 0.6649, 0.3275, 0.6896, 0.3324, 0.6887, 0.3267, 0.6887, 0.3298, 0.6892, 0.3241, 0.6655, 0.3224, 0.7008, 0.3396, 0.7187, 0.3519, 0.7169, 0.3548, 0.6982, 0.3262, 0.7169, 0.3277, 0.7165, 0.331, 0.7002, 0.3403, 0.6976, 0.3445, 0.7165, 0.3553, 0.6896, 0.3324, 0.6976, 0.3445, 0.7002, 0.3403, 0.6774, 0.3324, 0.6717, 0.3331, 0.673, 0.3439, 0.6961, 0.332, 0.7008, 0.3396, 0.6982, 0.3439, 0.6777, 0.3313, 0.6786, 0.3403, 0.674, 0.3396, 0.6176, 0.3357, 0.6197, 0.3281, 0.637, 0.3314, 0.6355, 0.3308, 0.6379, 0.3375, 0.665, 0.3288, 0.6676, 0.3286, 0.6655, 0.3218, 0.6892, 0.3274, 0.6676, 0.3232, 0.6901, 0.3248, 0.6896, 0.3305, 0.7239, 0.3349, 0.7215, 0.3303, 0.7547, 0.3275, 0.7239, 0.3258, 0.7551, 0.3209, 0.7545, 0.3171, 0.7215, 0.3303, 0.7239, 0.3349, 0.7219, 0.3351, 0.7219, 0.3262, 0.7239, 0.3258, 0.7211, 0.3214, 0.6736, 0.3399, 0.6819, 0.3306, 0.6729, 0.3312, 0.6782, 0.3209, 0.674, 0.3175, 0.6779, 0.3171, 0.6359, 0.3382, 0.6379, 0.3375, 0.6355, 0.3308, 0.6176, 0.3277, 0.6197, 0.3281, 0.6176, 0.3357, 0.6887, 0.3298, 0.6904, 0.3299, 0.6892, 0.3241, 0.6896, 0.3324, 0.6904, 0.3265, 0.6887, 0.3267, 0.6655, 0.3218, 0.6676, 0.3286, 0.6653, 0.3282, 0.6653, 0.323, 0.6676, 0.3232, 0.6649, 0.3294, 0.6745, 0.3548, 0.6784, 0.3523, 0.6778, 0.3553, 0.6197, 0.3305, 0.6176, 0.3308, 0.6161, 0.323, 0.6379, 0.3196, 0.6359, 0.3195, 0.6374, 0.3268, 0.6736, 0.3399, 0.6825, 0.3393, 0.6819, 0.3306, 0.6782, 0.3209, 0.6744, 0.3213, 0.674, 0.3175, 0.6745, 0.3548, 0.6752, 0.3519, 0.6784, 0.3523])
me_cube_001.materials.append(mat_whitetrunk_031)
me_cube_001.materials.append(mat_wood_002)
me_cube_001.update()
me_cube_001.normals_split_custom_set([tuple(v) for v in zip(*[iter([-0.1225, -0.9274, -0.3534, 0.1771, -0.6058, 0.7757, -0.0582, -0.7312, -0.6796, -0.02876, 0.6376, -0.7698, -0.05816, -0.7312, -0.6796, -0.1286, 0.6723, -0.729, 0.03967, 0.7567, 0.6526, 0.2305, 0.5718, -0.7873, 0.1294, 0.8274, 0.5466, 0.02424, -0.5804, 0.814, 0.03962, 0.7567, 0.6525, 0.1294, 0.8274, 0.5466, 0.004368, -0.7837, -0.6212, 0.02428, -0.5804, 0.814, -0.05088, -0.7026, -0.7098, -0.05088, -0.7026, -0.7098, 0.2436, -0.6418, 0.7271, -0.04972, -0.7555, -0.6533, 0.08643, 0.7549, 0.6502, -0.0004344, 0.6661, -0.7459, -0.1965, 0.6169, -0.7621, -0.1965, 0.6169, -0.7621, -0.05086, -0.7026, -0.7098, -0.04977, -0.7555, -0.6533, 0.3452, 0.8747, -0.3402, 0.5547, -0.2736, -0.7858, 0.6725, -0.5704, -0.4716, 0.01467, -0.7981, -0.6024, -0.2647, -0.7632, 0.5894, 0.08668, -0.8275, -0.5548, -0.1936, 0.5912, -0.7829, -0.05816, -0.7312, -0.6796, 0.01467, -0.7981, -0.6024, 0.08338, 0.7927, 0.6039, -0.1937, 0.5912, -0.783, 0.1959, 0.9783, 0.06824, 0.1771, -0.6058, 0.7757, 0.1959, 0.9782, 0.06823, 0.4315, -0.8821, 0.1889, 0.01467, -0.7981, -0.6024, 0.1771, -0.6058, 0.7757, 0.4314, -0.8822, 0.189, -0.191, 0.6548, -0.7313, -0.04977, -0.7555, -0.6533, -0.06847, -0.924, -0.3763, 0.08643, 0.7549, 0.6502, -0.1909, 0.6548, -0.7313, 0.2348, 0.5091, 0.8281, 0.2372, -0.6802, 0.6936, 0.2348, 0.5091, 0.8281, 0.2294, -0.6559, 0.7191, -0.06844, -0.924, -0.3763, 0.2372, -0.6802, 0.6935, 0.2294, -0.6559, 0.7191, 0.03967, 0.7567, 0.6526, 0.003319, 0.6596, -0.7516, 0.1885, 0.5499, -0.8137, 0.003254, 0.6596, -0.7516, 0.004291, -0.7837, -0.6212, 0.1885, 0.55, -0.8136, 0.6724, -0.5704, -0.4717, -0.0774, -0.9608, 0.2662, -0.3833, -0.7728, 0.5058, -0.3833, -0.7728, 0.5058, -0.4054, 0.5739, 0.7116, -0.5816, 0.5289, 0.6181, 0.3452, 0.8747, -0.3402, -0.4054, 0.5739, 0.7116, 0.3236, 0.8194, -0.4732, -0.3637, 0.8267, 0.4292, 0.3452, 0.8747, -0.3402, 0.1959, 0.9783, 0.06824, -0.3637, 0.8267, 0.4293, -0.3833, -0.7728, 0.5058, -0.5816, 0.5289, 0.6181, 0.4314, -0.8822, 0.189, -0.3833, -0.7728, 0.5058, -0.2647, -0.7632, 0.5894, 0.1959, 0.9783, 0.06823, 0.6724, -0.5704, -0.4717, 0.4314, -0.8822, 0.1889, -0.1225, -0.9274, -0.3534, 0.1167, -0.3674, 0.9227, 0.1771, -0.6058, 0.7757, 0.08636, 0.7549, 0.6502, 0.02424, -0.5804, 0.814, 0.1294, 0.8274, 0.5466, -0.05093, -0.7026, -0.7098, 0.1885, 0.55, -0.8136, 0.004291, -0.7837, -0.6212, -0.1068, -0.6364, 0.7639, 0.08668, -0.8275, -0.5548, -0.2647, -0.7632, 0.5894, -0.1068, -0.6365, 0.7639, -0.3637, 0.8267, 0.4292, 0.03971, 0.7567, 0.6526, -0.1545, 0.6062, -0.7802, -0.3637, 0.8267, 0.4292, 0.1959, 0.9783, 0.06824, 0.08675, -0.8275, -0.5547, -0.1545, 0.6062, -0.7802, 0.01467, -0.7981, -0.6024, 0.1845, 0.7605, 0.6225, 0.1167, -0.3674, 0.9227, 0.1845, 0.7605, 0.6225, 0.1845, 0.7606, 0.6225, -0.02874, 0.6376, -0.7698, -0.1286, 0.6723, -0.729, 0.1959, 0.9783, 0.06824, -0.1937, 0.5912, -0.783, -0.1545, 0.6062, -0.7802, 0.01467, -0.7981, -0.6024, -0.1545, 0.6062, -0.7802, -0.1936, 0.5912, -0.7829, -0.02876, 0.6376, -0.7698, -0.1225, -0.9274, -0.3534, -0.05816, -0.7312, -0.6796, 0.03967, 0.7567, 0.6526, 0.1885, 0.5499, -0.8137, 0.2305, 0.5718, -0.7873, 0.02424, -0.5804, 0.814, -0.1542, -0.6885, 0.7087, 0.03962, 0.7567, 0.6525, 0.004368, -0.7837, -0.6212, -0.1541, -0.6885, 0.7087, 0.02428, -0.5804, 0.814, -0.05088, -0.7026, -0.7098, 0.02428, -0.5804, 0.814, 0.2436, -0.6418, 0.7271, 0.08643, 0.7549, 0.6502, 0.1294, 0.8274, 0.5466, -0.0004344, 0.6661, -0.7459, -0.1965, 0.6169, -0.7621, -0.0003737, 0.666, -0.7459, -0.05086, -0.7026, -0.7098, 0.3452, 0.8747, -0.3402, 0.3236, 0.8194, -0.4732, 0.5547, -0.2736, -0.7858, 0.01467, -0.7981, -0.6024, 0.4314, -0.8822, 0.189, -0.2647, -0.7632, 0.5894, -0.1936, 0.5912, -0.7829, -0.1286, 0.6723, -0.729, -0.05816, -0.7312, -0.6796, 0.08338, 0.7927, 0.6039, -0.1285, 0.6723, -0.729, -0.1937, 0.5912, -0.783, 0.1771, -0.6058, 0.7757, 0.08336, 0.7927, 0.6039, 0.1959, 0.9782, 0.06823, 0.01467, -0.7981, -0.6024, -0.0582, -0.7312, -0.6796, 0.1771, -0.6058, 0.7757, -0.191, 0.6548, -0.7313, -0.1965, 0.6169, -0.7621, -0.04977, -0.7555, -0.6533, 0.08643, 0.7549, 0.6502, -0.1965, 0.6169, -0.7621, -0.1909, 0.6548, -0.7313, 0.2372, -0.6802, 0.6936, 0.08638, 0.7549, 0.6502, 0.2348, 0.5091, 0.8281, -0.06844, -0.924, -0.3763, -0.04976, -0.7555, -0.6533, 0.2372, -0.6802, 0.6935, 0.03967, 0.7567, 0.6526, -0.3637, 0.8267, 0.4292, 0.003319, 0.6596, -0.7516, 0.003254, 0.6596, -0.7516, 0.08674, -0.8275, -0.5548, 0.004291, -0.7837, -0.6212, 0.6724, -0.5704, -0.4717, 0.5546, -0.2736, -0.7858, -0.0774, -0.9608, 0.2662, -0.3833, -0.7728, 0.5058, -0.07739, -0.9608, 0.2663, -0.4054, 0.5739, 0.7116, 0.3452, 0.8747, -0.3402, -0.5816, 0.5289, 0.6181, -0.4054, 0.5739, 0.7116, -0.3637, 0.8267, 0.4292, -0.5816, 0.5289, 0.6181, 0.3452, 0.8747, -0.3402, -0.3637, 0.8267, 0.4293, -0.2648, -0.7632, 0.5894, -0.3833, -0.7728, 0.5058, 0.4314, -0.8822, 0.189, 0.6724, -0.5704, -0.4717, -0.3833, -0.7728, 0.5058, 0.1959, 0.9783, 0.06823, 0.3452, 0.8747, -0.3402, 0.6724, -0.5704, -0.4717, 0.08636, 0.7549, 0.6502, 0.2437, -0.6418, 0.7271, 0.02424, -0.5804, 0.814, -0.05093, -0.7026, -0.7098, 0.2304, 0.5718, -0.7873, 0.1885, 0.55, -0.8136, -0.1068, -0.6364, 0.7639, 0.004281, -0.7837, -0.6212, 0.08668, -0.8275, -0.5548, -0.1068, -0.6365, 0.7639, -0.2647, -0.7632, 0.5894, -0.3637, 0.8267, 0.4292, 0.1845, 0.7605, 0.6225, 0.177, -0.6058, 0.7757, 0.1167, -0.3674, 0.9227, 0.1845, 0.7606, 0.6225, 0.1845, 0.7606, 0.6225, -0.02874, 0.6376, -0.7698, 0.1771, -0.6058, 0.7757, 0.1846, 0.7605, 0.6225, 0.08339, 0.7927, 0.6039, 0.08334, 0.7927, 0.6039, 0.1845, 0.7606, 0.6225, -0.1285, 0.6723, -0.729, -0.9771, 0.002844, 0.2129, -0.9771, 0.002844, 0.2129, -0.9771, 0.002844, 0.2129, 0.9851, -0.09622, -0.1424, 0.9851, -0.09622, -0.1424, 0.9851, -0.09622, -0.1424, -0.0004066, 0.6661, -0.7459, 0.2305, 0.5718, -0.7873, -0.05089, -0.7026, -0.7098, 0.2373, -0.6802, 0.6936, 0.2437, -0.6418, 0.7271, 0.0864, 0.7549, 0.6502, 0.003337, 0.6596, -0.7516, -0.1545, 0.6062, -0.7802, 0.08668, -0.8275, -0.5547, -0.3638, 0.8267, 0.4292, -0.1545, 0.6062, -0.7802, 0.003344, 0.6596, -0.7516, 0.004385, -0.7837, -0.6212, -0.1068, -0.6364, 0.7639, -0.1541, -0.6885, 0.7087, -0.1541, -0.6885, 0.7087, -0.1068, -0.6364, 0.7639, 0.03964, 0.7567, 0.6525, 0.8483, 0.02992, 0.5287, 0.8483, 0.02992, 0.5287, 0.8483, 0.02992, 0.5287, 0.2437, -0.6418, 0.7271, 0.2373, -0.6802, 0.6935, -0.04975, -0.7555, -0.6533, 0.2304, 0.5718, -0.7873, -0.0004597, 0.666, -0.7459, 0.1293, 0.8274, 0.5466, -0.9771, 0.002843, 0.2129, -0.9771, 0.002843, 0.2129, -0.9771, 0.002843, 0.2129, 0.9851, -0.09622, -0.1424, 0.9851, -0.09622, -0.1424, 0.9851, -0.09622, -0.1424, 0.8483, 0.02992, 0.5287, 0.8483, 0.02992, 0.5287, 0.8483, 0.02992, 0.5287])] * 3)])
me_cube_404 = bpy.data.meshes.new('Cube.404')
me_cube_404.from_pydata([(-1.512, -0.05275, -0.06184), (-1.512, -0.05275, -0.06184), (1.369, -0.05836, -0.06442), (1.369, -0.05836, -0.06442), (-1.512, -0.05459, 0.06871), (-1.512, -0.05459, 0.06871), (1.369, -0.05758, 0.06782), (1.369, -0.05758, 0.06782), (-1.516, 0.0732, -0.06007), (-1.516, 0.0732, -0.06007), (1.365, 0.07017, -0.06509), (1.365, 0.07017, -0.06509), (-1.517, 0.07136, 0.07047), (-1.517, 0.07136, 0.07047), (1.365, 0.07095, 0.06714), (1.365, 0.07095, 0.06714), (-0.1478, -0.05946, -0.06016), (-0.1478, -0.05946, -0.06016), (-0.1345, -0.05603, 0.06975), (-0.1345, -0.05603, 0.06975), (-0.1401, 0.06946, 0.0663), (-0.1401, 0.06946, 0.0663), (-0.1534, 0.06603, -0.06361), (-0.1534, 0.06603, -0.06361), (-0.688, -0.05553, 0.06877), (-0.688, -0.05553, 0.06877), (-0.679, 0.06958, 0.06676), (-0.679, 0.06958, 0.06676), (-0.6818, 0.06769, -0.063), (-0.6818, 0.06769, -0.063), (-0.6908, -0.05742, -0.06099), (-0.6908, -0.05742, -0.06099), (0.8584, -0.05401, -0.06137), (0.8584, -0.05401, -0.06137), (0.864, -0.05253, 0.06803), (0.864, -0.05253, 0.06803), (0.8749, 0.07336, 0.06561), (0.8749, 0.07336, 0.06561), (0.8693, 0.07189, -0.06379), (0.8693, 0.07189, -0.06379), (-1.137, -0.05719, 0.07153), (-1.137, -0.05719, 0.07153), (-1.137, 0.07071, 0.0694), (-1.137, 0.07071, 0.0694), (-1.16, 0.06869, -0.06268), (-1.16, 0.06869, -0.06268), (-1.16, -0.0592, -0.06055), (-1.16, -0.0592, -0.06055), (0.4263, -0.05308, 0.07011), (0.4263, -0.05308, 0.07011), (0.4108, 0.07172, 0.06626), (0.4108, 0.07172, 0.06626), (0.3884, 0.06739, -0.0627), (0.3884, 0.06739, -0.0627), (0.4039, -0.05741, -0.05885), (0.4039, -0.05741, -0.05885), (-1.105, -0.05582, 0.0703), (-1.105, -0.05582, 0.0703), (-0.652, 0.06539, -0.06137), (-0.652, 0.06539, -0.06137), (-0.09307, -0.05562, 0.07026), (-0.09307, -0.05562, 0.07026), (0.4207, 0.06807, -0.06427), (0.4207, 0.06807, -0.06427), (0.8931, 0.07562, 0.0634), (0.8931, 0.07562, 0.0634), (0.8984, -0.05435, -0.06161), (0.8984, -0.05435, -0.06161), (0.3957, -0.05323, 0.07012), (0.3957, -0.05323, 0.07012), (-0.1306, 0.06609, -0.06357), (-0.1306, 0.06609, -0.06357), (-1.122, 0.06861, -0.06271), (-1.122, 0.06861, -0.06271), (-0.6709, -0.05427, 0.06742), (-0.6709, -0.05427, 0.06742), (-1.512, -0.05275, -0.06184), (1.369, -0.05836, -0.06442), (-1.512, -0.05459, 0.06871), (1.369, -0.05758, 0.06782), (-1.516, 0.0732, -0.06007), (1.365, 0.07017, -0.06509), (-1.517, 0.07136, 0.07047), (1.365, 0.07095, 0.06714), (-0.1478, -0.05946, -0.06016), (-0.1478, -0.05946, -0.06016), (-0.1345, -0.05603, 0.06975), (-0.1345, -0.05603, 0.06975), (-0.1401, 0.06946, 0.0663), (-0.1401, 0.06946, 0.0663), (-0.1534, 0.06603, -0.06361), (-0.1534, 0.06603, -0.06361), (-0.688, -0.05553, 0.06877), (-0.688, -0.05553, 0.06877), (-0.679, 0.06958, 0.06676), (-0.679, 0.06958, 0.06676), (-0.6818, 0.06769, -0.063), (-0.6818, 0.06769, -0.063), (-0.6908, -0.05742, -0.06099), (-0.6908, -0.05742, -0.06099), (0.8584, -0.05401, -0.06137), (0.8584, -0.05401, -0.06137), (0.864, -0.05253, 0.06803), (0.864, -0.05253, 0.06803), (0.8749, 0.07336, 0.06561), (0.8749, 0.07336, 0.06561), (0.8693, 0.07189, -0.06379), (0.8693, 0.07189, -0.06379), (-1.137, -0.05719, 0.07153), (-1.137, -0.05719, 0.07153), (-1.137, 0.07071, 0.0694), (-1.137, 0.07071, 0.0694), (-1.16, 0.06869, -0.06268), (-1.16, 0.06869, -0.06268), (-1.16, -0.0592, -0.06055), (-1.16, -0.0592, -0.06055), (0.4263, -0.05308, 0.07011), (0.4263, -0.05308, 0.07011), (0.4108, 0.07172, 0.06626), (0.4108, 0.07172, 0.06626), (0.3884, 0.06739, -0.0627), (0.3884, 0.06739, -0.0627), (0.4039, -0.05741, -0.05885), (0.4039, -0.05741, -0.05885), (-1.105, -0.05582, 0.0703), (-1.105, -0.05582, 0.0703), (-0.652, 0.06539, -0.06137), (-0.652, 0.06539, -0.06137), (-0.09307, -0.05562, 0.07026), (-0.09307, -0.05562, 0.07026), (0.4207, 0.06807, -0.06427), (0.4207, 0.06807, -0.06427), (0.8931, 0.07562, 0.0634), (0.8931, 0.07562, 0.0634), (0.8984, -0.05435, -0.06161), (0.8984, -0.05435, -0.06161), (0.3957, -0.05323, 0.07012), (0.3957, -0.05323, 0.07012), (-0.1306, 0.06609, -0.06357), (-0.1306, 0.06609, -0.06357), (-1.122, 0.06861, -0.06271), (-1.122, 0.06861, -0.06271), (-0.6709, -0.05427, 0.06742), (-0.6709, -0.05427, 0.06742)], [], [(2, 35, 66), (11, 67, 39), (21, 58, 27), (17, 75, 31), (31, 57, 47), (43, 28, 72), (32, 49, 55), (9, 46, 1), (43, 8, 13), (40, 12, 4), (0, 41, 5), (21, 52, 70), (53, 16, 71), (48, 37, 51), (2, 7, 35), (42, 24, 26), (30, 23, 16), (61, 55, 69), (60, 51, 20), (62, 50, 36), (54, 63, 33), (65, 6, 14), (64, 10, 38), (36, 38, 62), (33, 63, 39), (11, 3, 67), (21, 22, 58), (17, 19, 75), (31, 25, 57), (43, 27, 28), (32, 35, 49), (9, 45, 46), (43, 44, 8), (40, 42, 12), (0, 47, 41), (21, 50, 52), (53, 54, 16), (48, 34, 37), (42, 56, 24), (30, 59, 23), (61, 17, 55), (60, 68, 51), (65, 34, 6), (64, 15, 10), (46, 73, 30), (73, 29, 30), (26, 74, 20), (74, 18, 20), (102, 133, 105), (104, 132, 106), (78, 80, 76), (83, 77, 81), (97, 127, 98), (92, 142, 94), (108, 124, 110), (113, 141, 114), (121, 131, 122), (118, 130, 120), (85, 129, 87), (86, 128, 88), (125, 109, 115), (126, 96, 95), (78, 82, 80), (83, 79, 77), (137, 123, 117), (107, 135, 101), (134, 103, 100), (99, 143, 93), (119, 136, 116), (138, 90, 89), (139, 84, 91), (140, 112, 111)])
me_cube_404.polygons.foreach_set('use_smooth', [1, 1, 1, 1, 1, 1, 1, 1, 1, 1, 1, 1, 1, 1, 1, 1, 1, 1, 1, 1, 1, 1, 1, 1, 1, 1, 1, 1, 1, 1, 1, 1, 1, 1, 1, 1, 1, 1, 1, 1, 1, 1, 1, 1, 1, 1, 1, 1, 1, 1, 0, 0, 1, 1, 1, 1, 1, 1, 1, 1, 1, 1, 0, 0, 1, 1, 1, 1, 1, 1, 1, 1])
me_cube_404.polygons.foreach_set('material_index', [0, 0, 0, 0, 0, 0, 0, 0, 0, 0, 0, 0, 0, 0, 0, 0, 0, 0, 0, 0, 0, 0, 0, 0, 0, 0, 0, 0, 0, 0, 0, 0, 0, 0, 0, 0, 0, 0, 0, 0, 0, 0, 0, 0, 0, 0, 0, 0, 1, 1, 1, 1, 1, 1, 1, 1, 1, 1, 1, 1, 1, 1, 1, 1, 1, 1, 1, 1, 1, 1, 1, 1])
_uv = me_cube_404.uv_layers.new(name='UVMap')
_uv.uv.foreach_set('vector', [0.923, 0.8199, 0.936, 0.8447, 0.9233, 0.843, 0.9358, 0.8201, 0.9236, 0.843, 0.936, 0.8444, 0.9358, 0.894, 0.9233, 0.9191, 0.9359, 0.9204, 0.9234, 0.8943, 0.9359, 0.92, 0.9233, 0.921, 0.9233, 0.921, 0.9362, 0.9413, 0.9234, 0.944, 0.9361, 0.9429, 0.9231, 0.9205, 0.9232, 0.9422, 0.9233, 0.8449, 0.9362, 0.8661, 0.9235, 0.8672, 0.9361, 0.9615, 0.9231, 0.944, 0.9238, 0.9613, 0.9361, 0.9429, 0.9234, 0.9615, 0.9362, 0.9615, 0.9233, 0.9429, 0.9359, 0.9615, 0.9236, 0.9613, 0.9233, 0.9613, 0.9363, 0.9429, 0.9361, 0.9613, 0.9358, 0.894, 0.9232, 0.868, 0.9231, 0.8935, 0.9355, 0.868, 0.9231, 0.8943, 0.9354, 0.8935, 0.9237, 0.8661, 0.9361, 0.8441, 0.936, 0.8669, 0.923, 0.8199, 0.936, 0.8199, 0.936, 0.8447, 0.9359, 0.9429, 0.9235, 0.9208, 0.9358, 0.9204, 0.9233, 0.921, 0.9354, 0.8946, 0.9231, 0.8943, 0.9362, 0.8916, 0.9235, 0.8672, 0.9362, 0.8677, 0.9235, 0.8916, 0.936, 0.8669, 0.9358, 0.894, 0.923, 0.8664, 0.9358, 0.8669, 0.9358, 0.8441, 0.9233, 0.8672, 0.9356, 0.8664, 0.9236, 0.8449, 0.9364, 0.8432, 0.9233, 0.8199, 0.9359, 0.8201, 0.9355, 0.8432, 0.9229, 0.8201, 0.9231, 0.8444, 0.9358, 0.8441, 0.9231, 0.8444, 0.923, 0.8664, 0.9236, 0.8449, 0.9356, 0.8664, 0.936, 0.8444, 0.9358, 0.8201, 0.9232, 0.8199, 0.9236, 0.843, 0.9358, 0.894, 0.9231, 0.8946, 0.9233, 0.9191, 0.9234, 0.8943, 0.9362, 0.8937, 0.9359, 0.92, 0.9233, 0.921, 0.9361, 0.9208, 0.9362, 0.9413, 0.9361, 0.9429, 0.9359, 0.9204, 0.9231, 0.9205, 0.9233, 0.8449, 0.936, 0.8447, 0.9362, 0.8661, 0.9361, 0.9615, 0.9357, 0.944, 0.9231, 0.944, 0.9361, 0.9429, 0.9232, 0.944, 0.9234, 0.9615, 0.9233, 0.9429, 0.9359, 0.9429, 0.9359, 0.9615, 0.9233, 0.9613, 0.9234, 0.944, 0.9363, 0.9429, 0.9358, 0.894, 0.9358, 0.8669, 0.9232, 0.868, 0.9355, 0.868, 0.9233, 0.8672, 0.9231, 0.8943, 0.9237, 0.8661, 0.9238, 0.8447, 0.9361, 0.8441, 0.9359, 0.9429, 0.9235, 0.9413, 0.9235, 0.9208, 0.9233, 0.921, 0.9354, 0.9191, 0.9354, 0.8946, 0.9362, 0.8916, 0.9234, 0.8943, 0.9235, 0.8672, 0.9235, 0.8916, 0.9237, 0.8677, 0.936, 0.8669, 0.9364, 0.8432, 0.9238, 0.8447, 0.9233, 0.8199, 0.9355, 0.8432, 0.9359, 0.8201, 0.9229, 0.8201, 0.9231, 0.944, 0.9357, 0.9422, 0.9233, 0.921, 0.9357, 0.9422, 0.9356, 0.9205, 0.9233, 0.921, 0.9358, 0.9204, 0.9236, 0.92, 0.9358, 0.894, 0.9236, 0.92, 0.9234, 0.8937, 0.9358, 0.894, 0.9238, 0.8447, 0.9364, 0.8432, 0.9361, 0.8441, 0.9358, 0.8441, 0.9355, 0.8432, 0.9231, 0.8444, 0.9361, 0.8962, 0.9234, 0.8899, 0.9233, 0.8961, 0.9359, 0.89, 0.923, 0.8963, 0.9229, 0.89, 0.9356, 0.9205, 0.9354, 0.9191, 0.9233, 0.921, 0.9235, 0.9208, 0.9236, 0.92, 0.9358, 0.9204, 0.9233, 0.9429, 0.9235, 0.9413, 0.9359, 0.9429, 0.9357, 0.944, 0.9357, 0.9422, 0.9231, 0.944, 0.9355, 0.868, 0.9356, 0.8664, 0.9233, 0.8672, 0.9358, 0.8669, 0.923, 0.8664, 0.9232, 0.868, 0.9234, 0.8943, 0.9362, 0.8916, 0.9362, 0.8937, 0.9234, 0.8937, 0.9235, 0.8916, 0.9358, 0.894, 0.9362, 0.9413, 0.9363, 0.9429, 0.9234, 0.944, 0.9233, 0.9191, 0.9231, 0.9205, 0.9359, 0.9204, 0.9361, 0.8962, 0.9362, 0.89, 0.9234, 0.8899, 0.9359, 0.89, 0.936, 0.8963, 0.923, 0.8963, 0.9362, 0.8677, 0.9235, 0.8672, 0.9362, 0.8661, 0.936, 0.8444, 0.9236, 0.843, 0.9236, 0.8449, 0.9233, 0.843, 0.936, 0.8447, 0.9233, 0.8449, 0.9233, 0.921, 0.9359, 0.92, 0.9361, 0.9208, 0.936, 0.8669, 0.9237, 0.8677, 0.9237, 0.8661, 0.9231, 0.8935, 0.9231, 0.8946, 0.9358, 0.894, 0.9354, 0.8935, 0.9231, 0.8943, 0.9354, 0.8946, 0.9232, 0.9422, 0.9232, 0.944, 0.9361, 0.9429])
me_cube_404.materials.append(mat_bamboo_001)
me_cube_404.materials.append(mat_bamboodark)
me_cube_404.update()
me_cube_404.normals_split_custom_set([tuple(v) for v in zip(*[iter([-0.01114, -0.7186, -0.6953, 0.00302, -0.6931, 0.7208, -0.009045, -0.7172, -0.6968, 0.002273, 0.6922, -0.7217, -0.009102, -0.7172, -0.6968, -0.006877, 0.6954, -0.7186, -0.003568, 0.7258, 0.6879, 0.0377, 0.6917, -0.7212, 0.009676, 0.719, 0.695, 0.001463, -0.7268, -0.6868, 0.04976, -0.6964, 0.7159, 0.00309, -0.7175, -0.6966, 0.003051, -0.7174, -0.6966, 0.0258, -0.6957, 0.7179, -0.006156, -0.7216, -0.6922, 0.008339, 0.7162, 0.6978, 0.04642, 0.6967, -0.7159, 0.0009099, 0.6956, -0.7184, -0.004076, -0.7175, -0.6965, 0.004861, -0.6845, 0.729, 0.0005935, -0.7322, -0.6811, 0.003878, 0.7258, -0.6879, -0.006181, -0.7216, -0.6922, -0.003613, -0.6866, -0.727, 0.008289, 0.7162, 0.6978, 0.003868, 0.7258, -0.6879, -0.002495, 0.7071, 0.7072, 0.02527, -0.6994, 0.7143, -0.002483, 0.707, 0.7072, -0.01027, -0.7083, 0.7059, -0.003685, -0.6866, -0.727, 0.02526, -0.6994, 0.7143, -0.0102, -0.7083, 0.7059, -0.003529, 0.7258, 0.6879, -0.02347, 0.6874, -0.7259, -0.0004879, 0.6879, -0.7258, -0.02353, 0.6874, -0.7259, 0.001435, -0.7269, -0.6868, -0.0004902, 0.6879, -0.7258, 0.004889, -0.6845, 0.729, 0.004851, 0.6891, 0.7247, -0.003344, 0.7284, 0.6852, -0.01114, -0.7186, -0.6953, -0.01166, -0.7112, 0.7029, 0.00302, -0.6931, 0.7208, 0.008334, 0.7162, 0.6978, 0.05384, -0.6967, 0.7154, 0.009658, 0.719, 0.695, 0.003119, -0.7174, -0.6966, -0.0005186, 0.6877, -0.726, 0.001468, -0.7269, -0.6868, 0.0007772, -0.6846, 0.7289, 0.0006303, -0.7322, -0.6811, 0.003557, -0.6843, 0.7292, 0.0007543, -0.6846, 0.7289, -0.003261, 0.7284, 0.6851, -0.003549, 0.7258, 0.6879, -0.02614, 0.6794, -0.7333, -0.003258, 0.7284, 0.6852, 0.004847, 0.6891, 0.7247, 0.0005978, -0.7322, -0.6811, -0.02618, 0.6794, -0.7333, -0.003963, -0.7175, -0.6965, -0.007467, 0.7485, 0.6631, -0.01162, -0.7112, 0.7029, 0.001277, 0.7004, 0.7137, -0.007489, 0.7485, 0.663, 0.002286, 0.6922, -0.7217, -0.006909, 0.6954, -0.7186, 0.004847, 0.6891, 0.7247, -0.006853, 0.6954, -0.7186, -0.02614, 0.6794, -0.7333, -0.003963, -0.7175, -0.6965, -0.02618, 0.6794, -0.7333, -0.006808, 0.6954, -0.7186, 0.002273, 0.6922, -0.7217, -0.01116, -0.7186, -0.6954, -0.009102, -0.7172, -0.6968, -0.003568, 0.7258, 0.6879, -0.000474, 0.6877, -0.726, 0.0377, 0.6917, -0.7212, 0.001463, -0.7268, -0.6868, -0.003477, -0.6905, 0.7233, 0.04976, -0.6964, 0.7159, 0.003051, -0.7174, -0.6966, 0.05387, -0.6967, 0.7153, 0.0258, -0.6957, 0.7179, 0.008339, 0.7162, 0.6978, 0.009632, 0.719, 0.695, 0.04642, 0.6967, -0.7159, -0.004076, -0.7175, -0.6965, 0.00302, -0.6931, 0.7208, 0.004861, -0.6845, 0.729, 0.003878, 0.7258, -0.6879, 0.002641, 0.6932, -0.7207, -0.006181, -0.7216, -0.6922, 0.008289, 0.7162, 0.6978, 0.00266, 0.6932, -0.7207, 0.003868, 0.7258, -0.6879, 0.02527, -0.6994, 0.7143, 0.008285, 0.7162, 0.6978, -0.002483, 0.707, 0.7072, -0.003685, -0.6866, -0.727, -0.006185, -0.7216, -0.6923, 0.02526, -0.6994, 0.7143, -0.003529, 0.7258, 0.6879, -0.003237, 0.7284, 0.6852, -0.02347, 0.6874, -0.7259, -0.02353, 0.6874, -0.7259, 0.0005797, -0.7322, -0.6811, 0.001435, -0.7269, -0.6868, 0.004889, -0.6845, 0.729, 0.002954, -0.6931, 0.7208, 0.004851, 0.6891, 0.7247, 0.008334, 0.7162, 0.6978, 0.02585, -0.6957, 0.7179, 0.05384, -0.6967, 0.7154, 0.003119, -0.7174, -0.6966, 0.0377, 0.6918, -0.7211, -0.0005186, 0.6877, -0.726, 0.0007772, -0.6846, 0.7289, 0.001445, -0.7269, -0.6868, 0.0006303, -0.7322, -0.6811, 0.0007543, -0.6846, 0.7289, 0.003535, -0.6843, 0.7292, -0.003261, 0.7284, 0.6851, -0.007467, 0.7485, 0.6631, 0.003043, -0.6931, 0.7208, -0.01162, -0.7112, 0.7029, -0.007489, 0.7485, 0.663, 0.001296, 0.7004, 0.7137, 0.002286, 0.6922, -0.7217, -0.006115, -0.7216, -0.6922, 0.000917, 0.6956, -0.7184, 0.003113, -0.7174, -0.6966, 0.000917, 0.6956, -0.7184, 0.04646, 0.6967, -0.7159, 0.003113, -0.7174, -0.6966, 0.009576, 0.719, 0.695, 0.04975, -0.6964, 0.7159, -0.003578, 0.7258, 0.6879, 0.04975, -0.6964, 0.7159, -0.003439, -0.6905, 0.7233, -0.003578, 0.7258, 0.6879, 0.002988, -0.6932, 0.7208, -0.007534, 0.7485, 0.6631, 0.004835, 0.6891, 0.7247, 0.00487, 0.6891, 0.7247, -0.007455, 0.7485, 0.6631, -0.00687, 0.6954, -0.7186, -0.9993, -0.03766, -0.003486, -0.9993, -0.03766, -0.003486, -0.9993, -0.03766, -0.003486, 0.9995, 0.03104, 0.00146, 0.9995, 0.03104, 0.00146, 0.9995, 0.03104, 0.00146, 0.0464, 0.6967, -0.7159, 0.03775, 0.6917, -0.7212, 0.003132, -0.7174, -0.6966, 0.0538, -0.6967, 0.7153, 0.04976, -0.6964, 0.7159, 0.009577, 0.719, 0.695, 0.02527, -0.6994, 0.7143, 0.02588, -0.6957, 0.7179, 0.008315, 0.7162, 0.6978, 0.002575, 0.6932, -0.7207, 0.0009409, 0.6956, -0.7184, -0.006126, -0.7216, -0.6922, -0.02354, 0.6875, -0.7258, -0.02615, 0.6794, -0.7333, 0.0006584, -0.7322, -0.6811, -0.003305, 0.7284, 0.6852, -0.02615, 0.6794, -0.7333, -0.02354, 0.6874, -0.7259, 0.001436, -0.7269, -0.6868, 0.0007809, -0.6846, 0.7289, -0.003394, -0.6905, 0.7233, -0.003494, -0.6905, 0.7233, 0.0007911, -0.6846, 0.7289, -0.003599, 0.7258, 0.6879, 0.0258, -0.6956, 0.7179, 0.02527, -0.6994, 0.7143, -0.00618, -0.7216, -0.6923, 0.03768, 0.6917, -0.7212, 0.04636, 0.6967, -0.7159, 0.009642, 0.719, 0.695, -0.9993, -0.03765, -0.003485, -0.9993, -0.03765, -0.003485, -0.9993, -0.03765, -0.003485, 0.9995, 0.03104, 0.001463, 0.9995, 0.03104, 0.001463, 0.9995, 0.03104, 0.001463, 0.003497, -0.6843, 0.7292, 0.0006344, -0.7322, -0.6811, 0.004892, -0.6845, 0.729, -0.006883, 0.6954, -0.7186, -0.009124, -0.7172, -0.6968, -0.004027, -0.7175, -0.6965, -0.009056, -0.7172, -0.6968, 0.002968, -0.6931, 0.7208, -0.004015, -0.7175, -0.6965, 0.003068, -0.7175, -0.6966, 0.04977, -0.6964, 0.7159, 0.05383, -0.6967, 0.7153, -0.003283, 0.7284, 0.6852, 0.003587, -0.6843, 0.7292, 0.004868, -0.6845, 0.729, -0.0004844, 0.6879, -0.7258, -0.0005441, 0.6877, -0.726, -0.003553, 0.7258, 0.6879, -0.0005142, 0.6879, -0.7258, 0.001527, -0.7269, -0.6868, -0.0005564, 0.6877, -0.726, 0.0009434, 0.6956, -0.7184, 0.002644, 0.6932, -0.7207, 0.008282, 0.7162, 0.6978])] * 3)])
me_cube_002 = bpy.data.meshes.new('Cube.002')
me_cube_002.from_pydata([(-1.0, -1.0, -1.0), (-1.0, -1.0, 1.0), (-1.0, 1.0, -1.0), (-1.0, 1.0, 1.0), (1.0, -1.0, -1.0), (1.0, -1.0, 1.0), (1.0, 1.0, -1.0), (1.0, 1.0, 1.0)], [], [(0, 1, 3, 2), (2, 3, 7, 6), (6, 7, 5, 4), (4, 5, 1, 0), (2, 6, 4, 0), (7, 3, 1, 5)])
_uv = me_cube_002.uv_layers.new(name='UVMap')
_uv.uv.foreach_set('vector', [0.375, 0.0, 0.625, 0.0, 0.625, 0.25, 0.375, 0.25, 0.375, 0.25, 0.625, 0.25, 0.625, 0.5, 0.375, 0.5, 0.375, 0.5, 0.625, 0.5, 0.625, 0.75, 0.375, 0.75, 0.375, 0.75, 0.625, 0.75, 0.625, 1.0, 0.375, 1.0, 0.125, 0.5, 0.375, 0.5, 0.375, 0.75, 0.125, 0.75, 0.625, 0.5, 0.875, 0.5, 0.875, 0.75, 0.625, 0.75])
me_cube_002.materials.append(mat_bamboo)
me_cube_002.update()

# ---- objects
ob_birchbranch_001 = bpy.data.objects.new('birchBranch.001', me_cube_417)
ob_birchbranch_004 = bpy.data.objects.new('birchBranch.004', me_cube_001)
ob_bamboobranchlong_002 = bpy.data.objects.new('bambooBranchLong.002', me_cube_404)
ob_rack_string = bpy.data.objects.new('rack_string', me_cube_002)
ob_static_box_1 = bpy.data.objects.new('static_box_1', None)
ob_terrainclear_box = bpy.data.objects.new('terrainClear_box', None)
ob_bounding_radius_001 = bpy.data.objects.new('bounding_radius.001', None)
ob_placecollide_box = bpy.data.objects.new('placeCollide_box', None)
ob_branch_store_001 = bpy.data.objects.new('branch_store.001', None)
ob_icon_camera2 = bpy.data.objects.new('icon_camera2', cam_camera_001)
ob_terrainprobe_box_1 = bpy.data.objects.new('terrainProbe_box_1', None)
ob_placeattach_box = bpy.data.objects.new('placeAttach_box', None)
ob_branch_1 = bpy.data.objects.new('branch_1', None)
ob_branch_2 = bpy.data.objects.new('branch_2', None)
ob_branch_3 = bpy.data.objects.new('branch_3', None)
ob_branch_4 = bpy.data.objects.new('branch_4', None)

# ---- transforms, parenting, visibility, modifiers, constraints
ob_birchbranch_001.location = (0.1865, -1.302, 0.8804)
ob_birchbranch_001.rotation_euler = (0.0, -1.571, 0.0)
ob_birchbranch_004.location = (0.1865, 1.178, 0.8804)
ob_birchbranch_004.rotation_euler = (0.0, -1.571, 0.0)
ob_bamboobranchlong_002.location = (0.02881, -0.01709, 1.296)
ob_bamboobranchlong_002.rotation_euler = (0.0, -0.0, 1.571)
ob_rack_string.location = (0.0, 0.0, 1.106)
ob_rack_string.scale = (0.01978, 0.01978, 0.1681)
ob_static_box_1.location = (0.0, 0.0, 0.9542)
ob_static_box_1.rotation_mode = 'QUATERNION'
ob_static_box_1.rotation_quaternion = (1.0, 0.0, 0.0, 0.0)
ob_static_box_1.scale = (1.235, 1.235, 0.9226)
ob_static_box_1.empty_display_type = 'CUBE'
ob_terrainclear_box.location = (0.0, 0.0, 0.1)
ob_terrainclear_box.rotation_mode = 'QUATERNION'
ob_terrainclear_box.rotation_quaternion = (1.0, 0.0, 0.0, 0.0)
ob_terrainclear_box.scale = (1.401, 1.401, 0.07003)
ob_terrainclear_box.empty_display_type = 'CUBE'
ob_bounding_radius_001.location = (0.0, 0.0, 0.073)
ob_bounding_radius_001.rotation_mode = 'QUATERNION'
ob_bounding_radius_001.rotation_quaternion = (1.0, 0.0, 0.0, 0.0)
ob_bounding_radius_001.scale = (2.505, 2.505, 2.505)
ob_bounding_radius_001.empty_display_type = 'SPHERE'
ob_placecollide_box.location = (0.0, 0.0, 0.9542)
ob_placecollide_box.rotation_mode = 'QUATERNION'
ob_placecollide_box.rotation_quaternion = (1.0, 0.0, 0.0, 0.0)
ob_placecollide_box.scale = (1.235, 1.235, 0.9226)
ob_placecollide_box.empty_display_type = 'CUBE'
ob_branch_store_001.location = (1.618, -2.446, 0.0)
ob_branch_store_001.rotation_mode = 'QUATERNION'
ob_branch_store_001.rotation_quaternion = (1.629e-07, 0.0, 0.0, -1.0)
ob_branch_store_001.scale = (1.5, 0.1, 0.1)
ob_branch_store_001.empty_display_size = 0.2915
ob_icon_camera2.location = (3.219, 3.72, 2.507)
ob_icon_camera2.rotation_mode = 'QUATERNION'
ob_icon_camera2.rotation_quaternion = (0.278, 0.1931, 0.5401, 0.7705)
ob_terrainprobe_box_1.location = (0.1726, 0.0, 0.1981)
ob_terrainprobe_box_1.rotation_mode = 'QUATERNION'
ob_terrainprobe_box_1.rotation_quaternion = (1.0, 0.0, 0.0, 0.0)
ob_terrainprobe_box_1.scale = (0.1, 1.9, 0.3)
ob_terrainprobe_box_1.empty_display_type = 'CUBE'
ob_placeattach_box.location = (0.0, 0.0, 0.9542)
ob_placeattach_box.rotation_mode = 'QUATERNION'
ob_placeattach_box.rotation_quaternion = (1.0, 0.0, 0.0, 0.0)
ob_placeattach_box.scale = (1.235, 1.235, 0.9226)
ob_placeattach_box.empty_display_type = 'CUBE'
ob_branch_1.location = (0.1865, -1.302, 0.8804)
ob_branch_1.rotation_euler = (0.0, -1.571, 0.0)
ob_branch_2.location = (0.1865, 1.178, 0.8804)
ob_branch_2.rotation_euler = (0.0, -1.571, 0.0)
ob_branch_3.location = (0.02881, -0.01709, 1.296)
ob_branch_3.rotation_euler = (0.0, -0.0, 1.571)
ob_branch_4.location = (0.0, 0.0, 1.106)

# ---- collection membership
col_collection.objects.link(ob_birchbranch_001)
col_collection.objects.link(ob_birchbranch_004)
col_collection.objects.link(ob_bamboobranchlong_002)
col_collection.objects.link(ob_rack_string)
col_exportcollection_1.objects.link(ob_static_box_1)
col_exportcollection_1.objects.link(ob_terrainclear_box)
col_exportcollection_1.objects.link(ob_bounding_radius_001)
col_exportcollection_1.objects.link(ob_placecollide_box)
col_exportcollection_1.objects.link(ob_branch_store_001)
col_exportcollection_1.objects.link(ob_icon_camera2)
col_exportcollection_1.objects.link(ob_terrainprobe_box_1)
col_exportcollection_1.objects.link(ob_placeattach_box)
col_exportcollection.objects.link(ob_branch_1)
col_exportcollection.objects.link(ob_branch_2)
col_exportcollection.objects.link(ob_branch_3)
col_exportcollection.objects.link(ob_branch_4)

# ---- scene / render settings (as saved in the file)
scene.camera = ob_icon_camera2
scene.frame_start = 1; scene.frame_end = 250; scene.frame_set(1)
scene.render.engine = 'BLENDER_EEVEE_NEXT'
scene.render.resolution_x = 1080
scene.cycles.sampling_pattern = 'TABULATED_SOBOL'
scene.cycles.use_light_tree = False
scene.view_settings.view_transform = 'Filmic'
bpy.context.view_layer.update()

# ---- added for rendering (the .blend has no usable light): sun
light_auto_sun = bpy.data.lights.new('AutoSun', 'SUN')
light_auto_sun.energy = 3.0
light_auto_sun.angle = 0.0523599
ob_auto_sun = bpy.data.objects.new('AutoSun', light_auto_sun)
scene.collection.objects.link(ob_auto_sun)
ob_auto_sun.rotation_euler = (0.872665, 0.174533, 0.523599)
bpy.context.view_layer.update()
